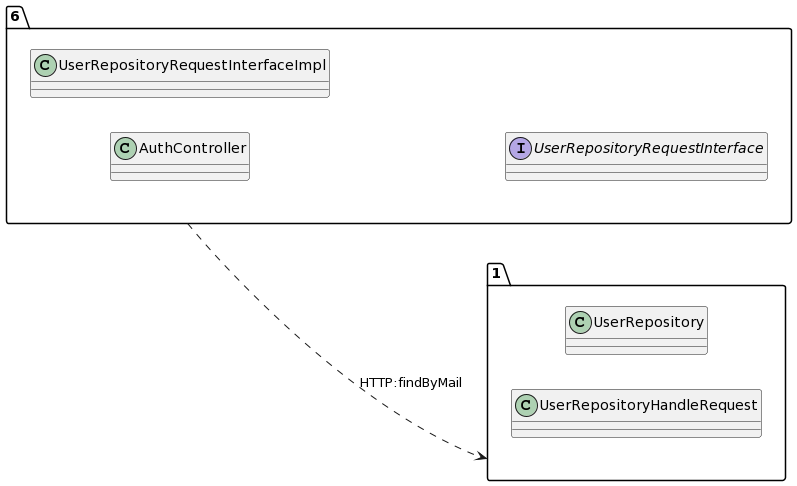

The diagram above was rendered by PlantUML. Its source (embedded in the PNG):
@startuml
allow_mixing
left to right direction
package "6"{
class AuthController
class UserRepositoryRequestInterfaceImpl
interface UserRepositoryRequestInterface

}
package "1"{
class UserRepository
class UserRepositoryHandleRequest

}
"6" ..> "1":HTTP:findByMail
@enduml